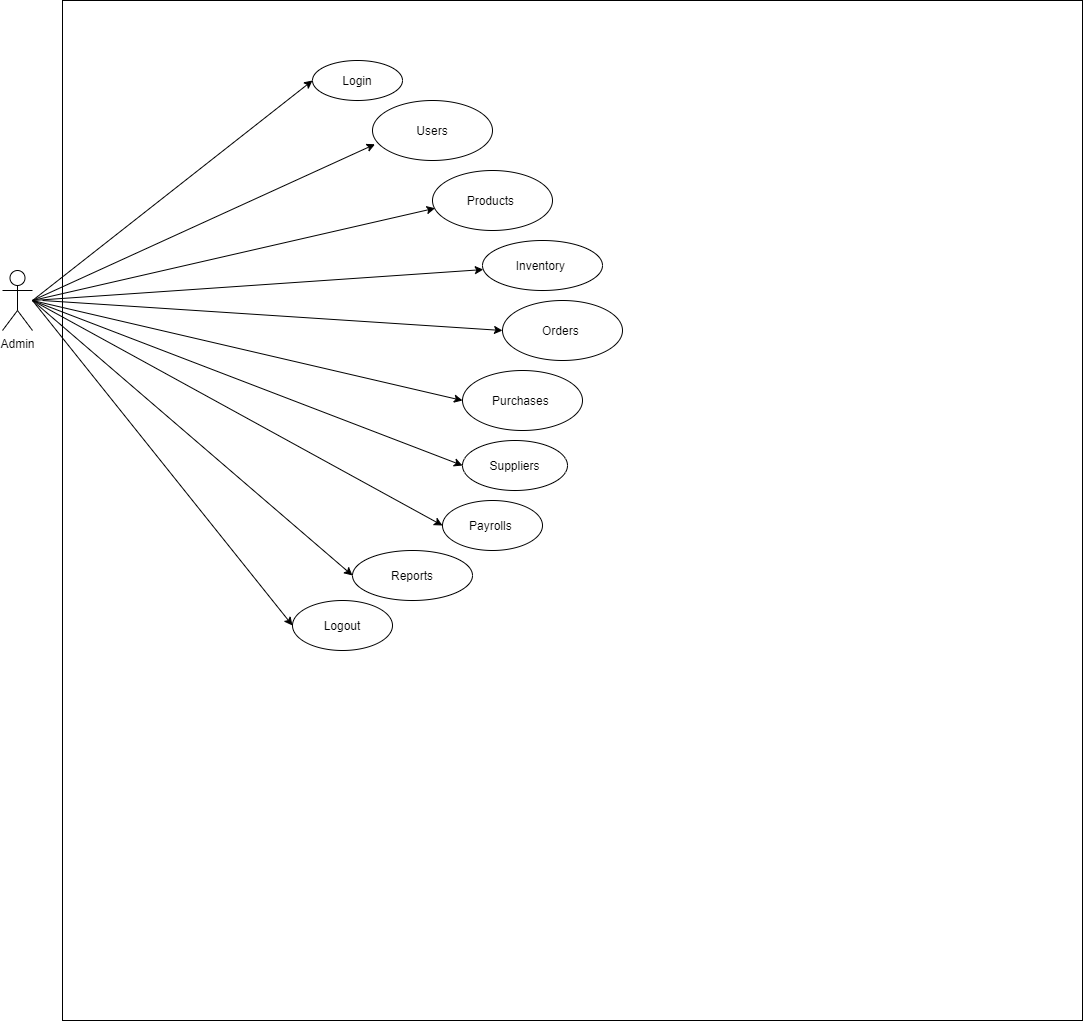

The diagram above was exported from draw.io. Its source (the exported page's mxGraphModel, read from the mxfile embedded in the PNG):
<mxGraphModel dx="868" dy="401" grid="1" gridSize="10" guides="1" tooltips="1" connect="1" arrows="1" fold="1" page="1" pageScale="1" pageWidth="850" pageHeight="1100" math="0" shadow="0">
  <root>
    <mxCell id="0" />
    <mxCell id="1" parent="0" />
    <mxCell id="5i06DnWOT-jhHXpWzp7t-1" value="Admin" style="shape=umlActor;verticalLabelPosition=bottom;labelBackgroundColor=#ffffff;verticalAlign=top;html=1;outlineConnect=0;" parent="1" vertex="1">
      <mxGeometry x="40" y="310" width="30" height="60" as="geometry" />
    </mxCell>
    <mxCell id="5i06DnWOT-jhHXpWzp7t-15" value="" style="whiteSpace=wrap;html=1;aspect=fixed;" parent="1" vertex="1">
      <mxGeometry x="100" y="40" width="1020" height="1020" as="geometry" />
    </mxCell>
    <mxCell id="5i06DnWOT-jhHXpWzp7t-18" value="Users" style="ellipse;whiteSpace=wrap;html=1;" parent="1" vertex="1">
      <mxGeometry x="410" y="140" width="120" height="60" as="geometry" />
    </mxCell>
    <mxCell id="5i06DnWOT-jhHXpWzp7t-76" value="" style="edgeStyle=orthogonalEdgeStyle;rounded=0;orthogonalLoop=1;jettySize=auto;html=1;endArrow=classic;endFill=1;" parent="1" edge="1">
      <mxGeometry relative="1" as="geometry">
        <mxPoint x="655" y="95" as="sourcePoint" />
      </mxGeometry>
    </mxCell>
    <mxCell id="5i06DnWOT-jhHXpWzp7t-21" value="" style="endArrow=classic;html=1;entryX=0.021;entryY=0.729;entryDx=0;entryDy=0;entryPerimeter=0;" parent="1" target="5i06DnWOT-jhHXpWzp7t-18" edge="1">
      <mxGeometry width="50" height="50" relative="1" as="geometry">
        <mxPoint x="70" y="340" as="sourcePoint" />
        <mxPoint x="120" y="290" as="targetPoint" />
      </mxGeometry>
    </mxCell>
    <mxCell id="5i06DnWOT-jhHXpWzp7t-26" value="Inventory&amp;nbsp;" style="ellipse;whiteSpace=wrap;html=1;" parent="1" vertex="1">
      <mxGeometry x="520" y="280" width="120" height="50" as="geometry" />
    </mxCell>
    <mxCell id="5i06DnWOT-jhHXpWzp7t-27" value="Products&amp;nbsp;" style="ellipse;whiteSpace=wrap;html=1;" parent="1" vertex="1">
      <mxGeometry x="470" y="210" width="120" height="60" as="geometry" />
    </mxCell>
    <mxCell id="5i06DnWOT-jhHXpWzp7t-32" value="" style="endArrow=classic;html=1;entryX=0.021;entryY=0.629;entryDx=0;entryDy=0;entryPerimeter=0;" parent="1" target="5i06DnWOT-jhHXpWzp7t-27" edge="1">
      <mxGeometry width="50" height="50" relative="1" as="geometry">
        <mxPoint x="70" y="340" as="sourcePoint" />
        <mxPoint x="120" y="290" as="targetPoint" />
      </mxGeometry>
    </mxCell>
    <mxCell id="5i06DnWOT-jhHXpWzp7t-37" value="" style="endArrow=classic;html=1;" parent="1" target="5i06DnWOT-jhHXpWzp7t-26" edge="1">
      <mxGeometry width="50" height="50" relative="1" as="geometry">
        <mxPoint x="70" y="340" as="sourcePoint" />
        <mxPoint x="450" y="190" as="targetPoint" />
      </mxGeometry>
    </mxCell>
    <mxCell id="5i06DnWOT-jhHXpWzp7t-38" value="Purchases&amp;nbsp;" style="ellipse;whiteSpace=wrap;html=1;" parent="1" vertex="1">
      <mxGeometry x="500" y="410" width="120" height="60" as="geometry" />
    </mxCell>
    <mxCell id="5i06DnWOT-jhHXpWzp7t-42" value="Orders&amp;nbsp;" style="ellipse;whiteSpace=wrap;html=1;" parent="1" vertex="1">
      <mxGeometry x="540" y="340" width="120" height="60" as="geometry" />
    </mxCell>
    <mxCell id="5i06DnWOT-jhHXpWzp7t-49" value="" style="endArrow=classic;html=1;entryX=0;entryY=0.5;entryDx=0;entryDy=0;" parent="1" target="5i06DnWOT-jhHXpWzp7t-42" edge="1">
      <mxGeometry width="50" height="50" relative="1" as="geometry">
        <mxPoint x="80" y="340" as="sourcePoint" />
        <mxPoint x="450" y="410" as="targetPoint" />
      </mxGeometry>
    </mxCell>
    <mxCell id="5i06DnWOT-jhHXpWzp7t-54" value="" style="endArrow=classic;html=1;entryX=0;entryY=0.5;entryDx=0;entryDy=0;" parent="1" target="5i06DnWOT-jhHXpWzp7t-38" edge="1">
      <mxGeometry width="50" height="50" relative="1" as="geometry">
        <mxPoint x="70" y="340" as="sourcePoint" />
        <mxPoint x="450" y="410" as="targetPoint" />
      </mxGeometry>
    </mxCell>
    <mxCell id="5i06DnWOT-jhHXpWzp7t-66" value="Suppliers" style="ellipse;whiteSpace=wrap;html=1;" parent="1" vertex="1">
      <mxGeometry x="500" y="480" width="105" height="50" as="geometry" />
    </mxCell>
    <mxCell id="5i06DnWOT-jhHXpWzp7t-68" value="" style="endArrow=classic;html=1;entryX=0;entryY=0.5;entryDx=0;entryDy=0;" parent="1" target="5i06DnWOT-jhHXpWzp7t-66" edge="1">
      <mxGeometry width="50" height="50" relative="1" as="geometry">
        <mxPoint x="70" y="340" as="sourcePoint" />
        <mxPoint x="460" y="550" as="targetPoint" />
      </mxGeometry>
    </mxCell>
    <mxCell id="R3JwhdQGH4R3--6nIER8-1" value="Payrolls&amp;nbsp;" style="ellipse;whiteSpace=wrap;html=1;" parent="1" vertex="1">
      <mxGeometry x="480" y="540" width="100" height="50" as="geometry" />
    </mxCell>
    <mxCell id="R3JwhdQGH4R3--6nIER8-4" value="Reports" style="ellipse;whiteSpace=wrap;html=1;" parent="1" vertex="1">
      <mxGeometry x="390" y="590" width="120" height="50" as="geometry" />
    </mxCell>
    <mxCell id="R3JwhdQGH4R3--6nIER8-7" value="" style="endArrow=classic;html=1;entryX=0;entryY=0.5;entryDx=0;entryDy=0;" parent="1" target="R3JwhdQGH4R3--6nIER8-4" edge="1">
      <mxGeometry width="50" height="50" relative="1" as="geometry">
        <mxPoint x="70" y="340" as="sourcePoint" />
        <mxPoint x="500" y="590" as="targetPoint" />
      </mxGeometry>
    </mxCell>
    <mxCell id="R3JwhdQGH4R3--6nIER8-8" value="" style="endArrow=classic;html=1;entryX=0;entryY=0.5;entryDx=0;entryDy=0;" parent="1" target="R3JwhdQGH4R3--6nIER8-1" edge="1">
      <mxGeometry width="50" height="50" relative="1" as="geometry">
        <mxPoint x="70" y="340" as="sourcePoint" />
        <mxPoint x="500" y="590" as="targetPoint" />
      </mxGeometry>
    </mxCell>
    <mxCell id="OHxHMslEp2tUsw92spNQ-3" value="Login" style="ellipse;whiteSpace=wrap;html=1;" parent="1" vertex="1">
      <mxGeometry x="350" y="100" width="90" height="40" as="geometry" />
    </mxCell>
    <mxCell id="OHxHMslEp2tUsw92spNQ-5" value="" style="endArrow=classic;html=1;entryX=0;entryY=0.5;entryDx=0;entryDy=0;" parent="1" target="OHxHMslEp2tUsw92spNQ-3" edge="1">
      <mxGeometry width="50" height="50" relative="1" as="geometry">
        <mxPoint x="70" y="340" as="sourcePoint" />
        <mxPoint x="470" y="150" as="targetPoint" />
      </mxGeometry>
    </mxCell>
    <mxCell id="OHxHMslEp2tUsw92spNQ-6" value="Logout" style="ellipse;whiteSpace=wrap;html=1;" parent="1" vertex="1">
      <mxGeometry x="330" y="640" width="100" height="50" as="geometry" />
    </mxCell>
    <mxCell id="OHxHMslEp2tUsw92spNQ-8" value="" style="endArrow=classic;html=1;entryX=0;entryY=0.5;entryDx=0;entryDy=0;" parent="1" target="OHxHMslEp2tUsw92spNQ-6" edge="1">
      <mxGeometry width="50" height="50" relative="1" as="geometry">
        <mxPoint x="70" y="340" as="sourcePoint" />
        <mxPoint x="450" y="610" as="targetPoint" />
      </mxGeometry>
    </mxCell>
  </root>
</mxGraphModel>